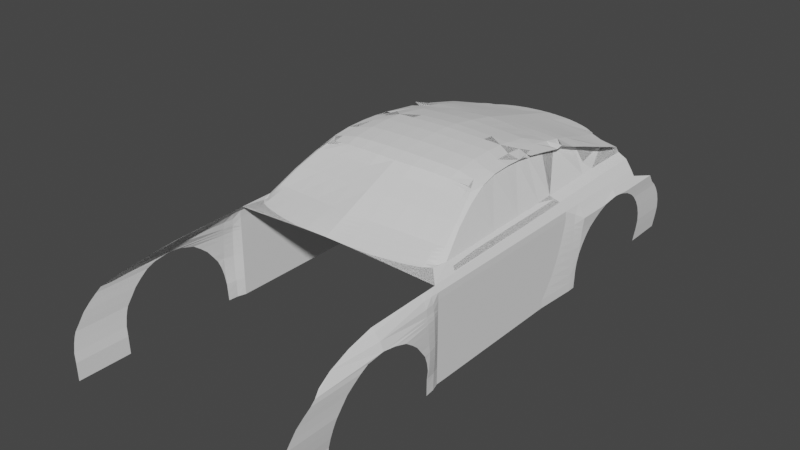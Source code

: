 # Source: Mustang2015.blend  (saved by Blender 3.3.6; exported with 4.5.12 LTS)
import bpy
from mathutils import Matrix  # noqa: F401  (used for matrix-valued properties, if any)

bpy.ops.wm.read_factory_settings(use_empty=True)
scene = bpy.context.scene
scene.name = 'Scene'

# ---- collections
col_collection = bpy.data.collections.new('Collection'); scene.collection.children.link(col_collection)
col_reference = bpy.data.collections.new('Reference'); scene.collection.children.link(col_reference)

# ---- world
world_world = bpy.data.worlds.new('World'); scene.world = world_world
world_world.use_nodes = True; world_world.node_tree.nodes.clear()
_N = world_world.node_tree.nodes; _L = world_world.node_tree.links
n0 = _N.new('ShaderNodeOutputWorld'); n0.name = 'World Output'; n0.location = (300, 300)
n1 = _N.new('ShaderNodeBackground'); n1.name = 'Background'; n1.location = (10, 300)
n1.inputs[0].default_value = (0.05088, 0.05088, 0.05088, 1.0)
_L.new(n1.outputs[0], n0.inputs[0])
n0.is_active_output = True
world_world.color = (0.05088, 0.05088, 0.05088)
world_world.use_sun_shadow = False
world_world.sun_shadow_jitter_overblur = 0.0

# ---- meshes
me_002 = bpy.data.meshes.new('Окружность.002')
me_002.from_pydata([(0.003029, 1.0, 2.073), (-0.1593, 0.9877, 2.098), (-0.3093, 0.9511, 2.109), (-0.454, 0.891, 2.12), (-0.5626, 0.809, 2.123), (-0.6964, 0.7071, 2.129), (-0.798, 0.5878, 2.136), (-0.8954, 0.454, 2.141), (-1.003, 1.788e-07, 2.136), (-0.3096, 1.012, 2.109), (-0.8954, -0.454, 2.141), (-0.798, -0.5878, 2.136), (-0.6964, -0.7071, 2.129), (-0.5626, -0.809, 2.123), (-0.454, -0.891, 2.12), (-0.3026, -0.9511, 2.101), (-0.1549, -0.9877, 2.08), (-0.0004399, -1.0, 2.052), (0.2983, -1.004, 2.036), (0.301, 1.012, 2.06), (-0.01526, 7.01, 2.037), (-0.1748, 6.997, 2.058), (-0.3328, 6.959, 2.07), (-0.4799, 6.897, 2.08), (-0.6165, 6.813, 2.087), (-0.7375, 6.708, 2.093), (-0.8383, 6.585, 2.104), (-1.008, 6.447, 2.125), (-1.139, 5.979, 2.052), (-1.008, 5.51, 2.125), (-0.8383, 5.372, 2.104), (-0.7375, 5.249, 2.093), (-0.6165, 5.144, 2.087), (-0.4799, 5.06, 2.08), (-0.3328, 4.998, 2.07), (-0.1748, 4.96, 2.062), (-0.01526, 4.947, 2.055), (0.2917, 4.946, 2.047), (0.2643, 7.01, 1.995), (-1.032, -1.162, 2.079), (-0.8954, -1.383, 2.141), (-0.798, -1.517, 2.136), (-0.6964, -1.636, 2.129), (-0.5626, -1.738, 2.123), (-0.454, -1.82, 2.12), (-0.3026, -1.88, 2.101), (-0.1549, -1.917, 2.08), (-0.0004399, -1.929, 2.052), (0.2983, -1.933, 2.036), (-0.01526, 7.723, 2.037), (-0.1748, 7.711, 2.058), (-0.3328, 7.673, 2.07), (-0.4799, 7.611, 2.08), (-0.6165, 7.526, 2.087), (-0.7375, 7.421, 2.093), (-0.8383, 7.298, 2.104), (-1.008, 7.16, 2.125), (-1.139, 6.692, 2.052), (0.2442, 7.724, 1.998), (-1.282, -5.96e-08, 1.922), (-1.407, 5.979, 1.877), (-1.123, -0.9009, 2.024), (-1.407, 6.692, 1.877), (-0.3895, -1.85, 2.112), (-0.3895, -0.921, 2.112), (-1.139, 5.979, 2.052), (-1.324, 1.327, 1.934), (-0.3115, 1.327, 1.999), (-0.7125, 1.327, 1.999), (-0.1583, 1.327, 1.999), (-0.5921, 1.327, 1.999), (-0.8988, 1.327, 1.999), (0.3005, 1.327, 1.999), (-0.4573, 1.327, 1.999), (-0.8156, 1.327, 1.999), (-0.001449, 1.327, 1.999), (-1.011, 1.327, 1.999), (-0.3812, 0.921, 2.114), (-1.215, -0.4855, 1.965), (-0.9638, -1.296, 2.134), (-0.9638, -0.3052, 2.134), (-0.9669, 0.227, 2.139), (-0.9548, 1.327, 1.999), (-0.4549, 1.012, 2.11), (-0.5742, 1.012, 2.098), (-1.313, 1.012, 1.93), (-0.1592, 1.012, 2.099), (-1.009, 1.012, 2.054), (0.002863, 1.012, 2.073), (-0.9583, 1.012, 2.063), (-0.8976, 1.012, 2.074), (-0.7043, 1.012, 2.089), (-0.8081, 1.012, 2.081), (0.3007, 1.183, 2.044), (-0.4561, 1.185, 2.068), (-1.32, 1.183, 1.935), (-0.1588, 1.184, 2.063), (-1.01, 1.183, 2.034), (-0.8119, 1.184, 2.054), (0.000703, 1.184, 2.05), (-0.7084, 1.184, 2.058), (-0.8982, 1.184, 2.051), (-0.9565, 1.183, 2.045), (-0.3106, 1.185, 2.068), (-0.5832, 1.184, 2.063), (-1.125, 1.183, 2.024), (-1.238, 1.183, 1.994), (-1.131, 1.009e-07, 2.076), (-1.237, 0.0, 1.993), (-1.234, 1.327, 1.995), (-1.119, 1.327, 1.999), (-1.126, 1.012, 2.041), (-1.235, 1.012, 1.991), (0.2933, 4.817, 2.048), (-0.4838, 4.817, 2.048), (-0.4797, 4.998, 2.079), (-0.8468, 4.817, 2.048), (-0.8396, 4.998, 2.1), (-0.8393, 5.06, 2.101), (-0.839, 5.144, 2.102), (-0.8387, 5.249, 2.103), (-0.01694, 4.817, 2.048), (-0.3349, 4.817, 2.048), (-1.386, 4.817, 1.892), (-1.39, 4.998, 1.889), (-1.391, 5.06, 1.889), (-1.392, 5.144, 1.888), (-1.394, 5.249, 1.886), (-1.396, 5.372, 1.885), (-1.399, 5.51, 1.883), (-1.402, 5.66, 1.881), (-1.404, 5.817, 1.879), (-0.7429, 4.817, 2.048), (-0.7375, 4.998, 2.091), (-0.7375, 5.06, 2.092), (-0.7375, 5.144, 2.093), (-0.178, 4.817, 2.048), (-1.138, 5.817, 2.051), (-1.136, 5.66, 2.051), (-1.135, 5.51, 2.05), (-1.134, 5.372, 2.05), (-1.133, 5.249, 2.049), (-1.133, 5.144, 2.049), (-1.132, 5.06, 2.049), (-1.132, 4.998, 2.049), (-1.039, 4.817, 2.048), (-0.6209, 4.817, 2.048), (-0.6162, 4.998, 2.085), (-0.6163, 5.06, 2.086), (-0.9301, 4.817, 2.048), (-1.008, 4.998, 2.121), (-1.008, 5.06, 2.121), (-1.008, 5.144, 2.122), (-1.008, 5.249, 2.123), (-1.008, 5.372, 2.124), (-1.008, 7.16, 2.125), (-1.119, 4.817, 2.048), (-1.234, 5.66, 1.995), (-1.234, 5.51, 1.995), (-1.234, 5.144, 1.995), (-1.234, 5.06, 1.995), (-1.234, 5.372, 1.995), (-1.234, 6.692, 1.995), (-1.234, 5.817, 1.995), (-1.234, 4.998, 1.995), (-1.234, 5.249, 1.995), (-1.234, 5.979, 1.995), (-1.234, 4.817, 1.995), (-1.044, 5.979, 2.125), (-1.05, 5.66, 2.102), (-1.008, 5.66, 2.125), (-1.093, 5.814, 2.078), (-1.028, 5.807, 2.125), (-1.008, 6.33, 2.125), (-1.008, 6.213, 2.125), (-1.033, 6.096, 2.125), (-0.9411, 6.399, 2.114), (-0.931, 5.516, 2.114), (-1.383, 4.561, 1.894), (0.2937, 4.059, 1.999), (-1.234, 4.605, 1.995), (-0.3336, 4.378, 1.999), (-0.4823, 4.44, 1.999), (-0.6192, 4.492, 1.999), (-0.1769, 4.297, 1.999), (-0.845, 4.558, 1.999), (-1.038, 4.608, 1.999), (-0.7411, 4.531, 1.999), (-0.9283, 4.584, 1.999), (-1.119, 4.615, 1.999), (-0.01604, 4.188, 1.999), (-1.407, 5.979, 1.877), (-1.407, 6.692, 1.877), (-1.324, 1.327, 1.934), (-1.386, 4.817, 1.892), (-1.39, 4.998, 1.889), (-1.391, 5.06, 1.889), (-1.392, 5.144, 1.888), (-1.394, 5.249, 1.886), (-1.396, 5.372, 1.885), (-1.399, 5.51, 1.883), (-1.402, 5.66, 1.881), (-1.404, 5.817, 1.879), (-1.383, 4.615, 1.894), (-1.493, 5.979, 1.718), (-1.493, 6.692, 1.718), (-1.486, 1.197, 0.0), (-1.483, 5.144, 1.733), (-1.477, 4.504, 1.743), (-0.7143, 1.549, 1.999), (-0.3129, 1.596, 1.999), (-1.012, 1.534, 1.999), (-0.9007, 1.541, 1.999), (-0.4589, 1.575, 1.999), (-1.119, 1.534, 1.999), (-0.5938, 1.562, 1.999), (-1.327, 1.534, 1.932), (-1.441, 1.789, 1.772), (-0.002368, 1.639, 1.999), (-0.1595, 1.618, 1.999), (-0.8175, 1.544, 1.999), (0.3001, 1.705, 1.999), (-1.234, 1.583, 1.995), (-1.327, 1.664, 1.932), (-2.092, 4.747, 1.378), (-2.175, 3.351, 1.436), (-2.181, 4.008, 1.395), (-2.112, 3.027, 1.48), (-1.966, 2.654, 1.553), (-1.755, 2.275, 1.62), (-2.189, 3.704, 1.413), (-2.151, 4.312, 1.468), (-1.48, 4.817, 1.739), (-1.482, 4.998, 1.736), (-1.482, 5.06, 1.735), (-1.486, 5.372, 1.729), (-1.488, 5.51, 1.726), (-1.489, 5.66, 1.724), (-1.491, 5.817, 1.721), (-1.483, 5.144, 1.733), (-1.485, 5.249, 1.731), (-1.711, 6.277, 1.404), (-1.876, 5.72, 1.393), (-1.954, 5.446, 1.384), (-2.024, 5.111, 1.378), (-1.652, 6.484, 1.412), (-1.61, 6.611, 1.419), (-1.617, 5.68, 1.613), (-1.493, 6.692, 1.718), (-2.105, 4.615, 1.48), (-2.175, 3.351, 1.468), (-2.181, 4.008, 1.459), (-2.112, 3.027, 1.496), (-1.966, 2.654, 1.553), (-1.755, 2.275, 1.62), (-2.189, 3.704, 1.46), (-2.151, 4.312, 1.468), (-1.711, 6.277, 1.677), (-1.876, 5.72, 1.582), (-1.954, 5.446, 1.55), (-2.04, 5.031, 1.509), (-1.652, 6.484, 1.697), (-1.61, 6.611, 1.708), (-1.493, 6.692, 1.718), (-2.105, 4.615, 1.48), (-2.175, 3.351, 1.468), (-2.181, 4.008, 1.459), (-2.112, 3.027, 1.496), (-1.966, 2.654, 1.553), (-1.755, 2.25, 1.643), (-2.189, 3.704, 1.46), (-2.151, 4.312, 1.387), (-1.711, 6.277, 1.677), (-1.876, 5.72, 1.582), (-1.954, 5.446, 1.55), (-2.04, 5.031, 1.509), (-1.652, 6.484, 1.697), (-1.61, 6.611, 1.708), (-1.671, 6.733, 1.162), (-2.149, 4.747, 1.241), (-2.214, 3.351, 1.286), (-2.228, 4.008, 1.248), (-2.157, 3.027, 1.312), (-2.012, 2.654, 1.475), (-1.812, 2.281, 1.571), (-1.585, 1.907, 1.652), (-2.234, 3.704, 1.265), (-2.209, 4.312, 1.241), (-1.787, 6.277, 1.199), (-1.948, 5.72, 1.228), (-2.017, 5.446, 1.238), (-2.079, 5.111, 1.24), (-1.733, 6.484, 1.187), (-1.703, 6.611, 1.18), (-1.423, 1.664, 1.709), (-2.106, 2.852, 1.344), (-2.076, 5.139, 1.52), (-1.327, 1.534, 1.932), (0.1382, 4.947, 2.051), (0.152, 1.006, 2.066), (0.1502, 1.705, 1.999), (0.1514, 1.184, 2.047), (0.1394, 4.059, 1.999), (0.1509, 1.327, 1.999), (0.152, 1.012, 2.066), (0.1387, 4.817, 2.048), (-2.071, 2.772, 1.433), (-2.123, 2.852, 1.34), (-2.189, 2.763, 0.0), (-2.173, 2.802, 0.7119), (-1.671, 6.733, 1.162), (-1.671, 6.733, 0.0), (-1.671, 6.733, 1.162), (-1.658, 7.127, 0.0), (-1.654, 6.81, 1.116), (-1.634, 6.902, 1.011), (-1.642, 7.004, 0.8011), (-1.649, 7.049, 0.6428), (-1.637, 6.965, 0.9047), (-1.656, 7.107, 0.3137), (-1.657, 7.121, 0.1631), (-1.655, 7.086, 0.4665), (-2.092, 2.816, 1.392), (-2.188, 2.774, 0.338), (-2.079, 5.118, 0.0), (-2.149, 5.238, 0.0), (-2.15, 2.827, 1.021), (-2.13, 5.228, 0.3395), (-2.107, 5.198, 0.7199), (-2.09, 5.146, 1.026), (-2.189, 2.763, 0.0), (-2.149, 5.238, 0.0), (-2.15, 2.827, 1.021), (-2.091, 5.146, 1.026), (-2.148, 5.238, 0.0), (-2.129, 5.228, 0.3395), (-2.188, 2.763, 0.0), (-2.187, 2.774, 0.338), (-2.172, 2.802, 0.7119), (-2.149, 2.827, 1.021), (-2.258, 3.006, 0.0), (-2.217, 3.037, 1.022), (-2.24, 3.02, 0.7126), (-2.255, 3.008, 0.3381), (-2.311, 3.382, 0.0), (-2.305, 3.387, 0.3383), (-2.289, 3.401, 0.7139), (-2.267, 3.421, 1.022), (-2.304, 3.782, 0.7152), (-2.322, 3.766, 0.3386), (-2.331, 3.758, 0.0), (-2.283, 3.801, 1.023), (-2.319, 4.076, 0.3388), (-2.3, 4.094, 0.7162), (-2.279, 4.115, 1.024), (-2.33, 4.066, 0.0), (-2.278, 4.315, 0.717), (-2.297, 4.316, 0.3389), (-2.309, 4.316, 0.0), (-2.257, 4.314, 1.024), (-2.245, 4.748, 0.0), (-2.229, 4.748, 0.3392), (-2.208, 4.748, 0.7184), (-2.189, 4.748, 1.025), (-1.423, 1.574, 1.703), (-1.453, 1.26, 0.8515), (-1.473, 1.208, 0.4257), (-1.436, 1.36, 1.277), (-1.481, 1.2, 0.2129), (-1.463, 1.224, 0.6386), (-1.43, 1.431, 1.49), (-1.427, 1.48, 1.596), (-1.445, 1.304, 1.064), (-1.459, 3.146, 1.757), (-1.468, 3.825, 1.75), (-1.469, 3.9, 1.749), (-1.473, 4.176, 1.746), (-1.461, 3.265, 1.756), (-1.465, 3.598, 1.752), (-1.447, 2.183, 1.767), (-1.452, 2.579, 1.763), (-1.457, 2.96, 1.759), (-1.401, 2.163, 1.831), (-2.087, 2.539, 0.0), (-1.915, 2.154, 0.0), (-1.702, 1.678, 0.0), (-1.595, 1.887, 1.509), (-1.619, 1.841, 1.172), (-1.647, 1.786, 0.7755), (-1.675, 1.73, 0.3732), (-1.82, 2.271, 1.451), (-1.842, 2.244, 1.113), (-1.866, 2.214, 0.7476), (-1.892, 2.183, 0.3545), (-2.017, 2.647, 1.385), (-2.034, 2.621, 1.051), (-2.051, 2.595, 0.7171), (-2.07, 2.565, 0.3357), (-1.596, 1.781, 1.185), (-1.569, 1.711, 1.2), (-1.537, 1.625, 1.219), (-1.51, 1.555, 1.234), (-1.483, 1.483, 1.25), (-1.468, 1.444, 1.259), (-1.448, 1.391, 1.27), (-1.425, 1.519, 1.641), (-1.679, 1.628, 0.0), (-1.64, 1.541, 0.0), (-1.601, 1.453, 0.0), (-1.57, 1.383, 0.0), (-1.534, 1.303, 0.0), (-1.512, 1.255, 0.0), (-1.626, 1.728, 0.7838), (-1.597, 1.651, 0.795), (-1.564, 1.561, 0.8079), (-1.538, 1.492, 0.818), (-1.511, 1.416, 0.8289), (-1.495, 1.373, 0.8351), (-1.474, 1.318, 0.8431), (-1.548, 1.852, 1.665), (-1.512, 1.798, 1.678), (-1.472, 1.737, 1.692), (-1.654, 1.676, 0.3787), (-1.622, 1.592, 0.3871), (-1.587, 1.501, 0.3962), (-1.56, 1.433, 0.4031), (-1.53, 1.355, 0.4109), (-1.512, 1.309, 0.4156), (-1.49, 1.252, 0.4213), (-1.569, 1.826, 1.523), (-1.543, 1.762, 1.536), (-1.51, 1.683, 1.553), (-1.481, 1.611, 1.569), (-1.452, 1.542, 1.583), (-1.437, 1.505, 1.591), (-1.76, 6.733, 0.0), (-1.792, 6.611, 0.0), (-1.879, 6.277, 0.0), (-2.023, 5.72, 0.0), (-2.094, 5.446, 0.0), (-1.82, 6.503, 0.0), (-1.656, 7.103, 0.3395), (-1.745, 6.487, 1.026), (-1.767, 6.492, 0.7199), (-1.795, 6.498, 0.3395), (-1.8, 6.277, 1.026), (-1.824, 6.277, 0.7199), (-1.853, 6.277, 0.3395), (-1.636, 6.889, 1.026), (-1.96, 5.72, 1.026), (-1.979, 5.72, 0.7199), (-2.002, 5.72, 0.3395), (-1.646, 7.027, 0.7199), (-1.681, 6.733, 1.026), (-1.705, 6.733, 0.7199), (-1.734, 6.733, 0.3395), (-2.03, 5.446, 1.026), (-2.049, 5.446, 0.7199), (-2.073, 5.446, 0.3395), (-1.715, 6.611, 1.026), (-1.738, 6.611, 0.7199), (-1.767, 6.611, 0.3395), (-1.384, 1.727, 1.852), (-1.43, 4.532, 1.818), (-1.324, 1.368, 1.934), (-1.325, 1.429, 1.933), (-1.326, 1.503, 1.933), (-1.381, 1.664, 1.808)], [(306, 307), (263, 312), (308, 313), (313, 325), (462, 463)], [(19, 93, 301, 304), (1, 0, 88, 86), (2, 1, 86, 9), (3, 77, 2, 9, 83), (4, 3, 83, 84), (5, 4, 84, 91), (6, 5, 91, 92), (7, 6, 92, 90), (17, 47, 48, 18), (64, 63, 45, 15), (11, 41, 42, 12), (25, 54, 55, 26), (15, 45, 46, 16), (12, 42, 43, 13), (16, 46, 47, 17), (13, 43, 44, 14), (10, 40, 41, 11), (22, 51, 52, 23), (23, 52, 53, 24), (20, 49, 50, 21), (38, 58, 49, 20), (24, 53, 54, 25), (21, 50, 51, 22), (14, 44, 63, 64), (67, 69, 219, 210), (74, 68, 209, 220), (73, 67, 210, 213), (75, 303, 300, 218), (71, 74, 220, 212), (70, 73, 213, 215), (69, 75, 218, 219), (68, 70, 215, 209), (76, 82, 71, 212, 211), (79, 40, 10, 80), (82, 76, 97, 102), (66, 95, 106, 109), (78, 61, 107, 108), (71, 82, 102, 101), (90, 92, 98, 101), (86, 88, 99, 96), (87, 111, 107, 8), (91, 84, 104, 100), (9, 86, 96, 103), (92, 91, 100, 98), (83, 9, 103, 94), (90, 89, 81, 7), (88, 0, 299, 304), (89, 87, 8, 81), (84, 83, 94, 104), (99, 301, 303, 75), (97, 105, 111, 87), (103, 96, 69, 67), (96, 99, 75, 69), (98, 100, 68, 74), (101, 102, 89, 90), (94, 103, 67, 73), (102, 97, 87, 89), (100, 104, 70, 68), (104, 94, 73, 70), (101, 98, 74, 71), (107, 111, 112, 108), (108, 112, 85, 59), (109, 106, 105, 110), (110, 105, 97, 76), (108, 59, 78), (107, 61, 39, 79, 80, 8), (111, 105, 106, 112), (112, 106, 95, 85), (121, 305, 298, 36), (133, 147, 148, 134), (134, 148, 32, 135), (135, 32, 31), (150, 117, 118, 151), (151, 118, 119, 152), (152, 119, 120, 153), (153, 120, 30, 154), (154, 30, 29), (145, 156, 189, 186), (117, 133, 134, 118), (118, 134, 135, 119), (119, 135, 31, 120), (120, 31, 30), (144, 150, 151, 143), (143, 151, 152, 142), (142, 152, 153, 141), (141, 153, 154, 140), (140, 154, 29, 139), (147, 115, 33, 148), (148, 33, 32), (115, 34, 33), (27, 26, 55, 155, 56), (35, 136, 121, 36), (34, 122, 136, 35), (34, 115, 114, 122), (115, 147, 146, 114), (147, 133, 132, 146), (133, 117, 116, 132), (117, 150, 149, 116), (164, 167, 156, 144), (65, 28, 137, 171), (27, 56, 57, 28, 65), (110, 214, 222, 109), (167, 164, 124, 123), (159, 165, 127, 126), (165, 161, 128, 127), (161, 158, 129, 128), (222, 180, 178, 223), (158, 157, 130, 129), (157, 163, 131, 130), (164, 160, 125, 124), (160, 159, 126, 125), (163, 166, 60, 131), (166, 162, 62, 60), (65, 171, 172, 168), (168, 175, 174, 173, 27, 65), (170, 169, 29), (169, 138, 139, 29), (172, 171, 169, 170), (171, 137, 138, 169), (170, 29, 30, 177), (27, 173, 174, 176, 26), (150, 144, 156, 145), (143, 160, 164, 144), (142, 159, 160, 143), (165, 159, 142, 141), (165, 141, 140, 161), (139, 158, 161, 140), (138, 157, 158, 139), (137, 163, 157, 138), (28, 166, 163, 137), (57, 162, 166, 28), (181, 184, 136, 122), (182, 181, 122, 114), (188, 185, 116, 149), (184, 190, 121, 136), (178, 180, 167, 123), (186, 188, 149, 145), (186, 189, 214, 211), (185, 187, 132, 116), (180, 189, 156, 167), (183, 182, 114, 146), (187, 183, 146, 132), (190, 302, 305, 121), (149, 150, 145), (66, 464, 465, 466, 223, 178, 203, 216, 193), (125, 126, 197, 196), (131, 60, 191, 202), (129, 130, 201, 200), (123, 124, 195, 194), (126, 127, 198, 197), (178, 123, 194, 203), (130, 131, 202, 201), (127, 128, 199, 198), (60, 62, 192, 191), (124, 125, 196, 195), (128, 129, 200, 199), (199, 200, 236, 235), (193, 216, 217, 294, 364, 405, 371, 370, 367, 372, 365, 369, 366, 368, 206), (191, 192, 205, 204), (109, 222, 223, 466, 465, 464, 66), (211, 212, 188, 186), (220, 209, 187, 185), (222, 214, 189, 180), (215, 213, 182, 183), (209, 215, 183, 187), (218, 300, 302, 190), (217, 216, 203, 208, 376, 375, 374, 378, 377, 373, 381, 380, 379), (210, 219, 184, 181), (213, 210, 181, 182), (212, 220, 185, 188), (219, 218, 190, 184), (211, 214, 110, 76), (238, 204, 205, 246, 245, 241, 242, 247, 208, 232, 233, 234, 239, 240, 235, 236, 237), (236, 200, 201, 237), (194, 232, 208, 203), (195, 233, 232, 194), (196, 234, 233, 195), (197, 207, 239, 234, 196), (197, 198, 240, 207), (198, 199, 235, 240), (202, 238, 237, 201), (202, 191, 204, 238), (204, 205, 246, 245, 241, 242, 247, 237, 238), (224, 208, 247, 242, 243, 244), (230, 226, 251, 255), (241, 245, 261, 257), (227, 225, 250, 252), (242, 241, 257, 258), (228, 227, 252, 253), (243, 242, 258, 259), (269, 253, 268, 283, 284), (245, 246, 262, 261), (231, 224, 249, 256), (246, 205, 248, 262), (225, 230, 255, 250), (226, 231, 256, 251), (224, 244, 260, 249), (252, 253, 267, 282, 295, 307, 308, 306, 283, 268), (249, 260, 275, 264), (252, 250, 265, 280, 282, 267), (257, 261, 276, 272), (249, 264, 279, 287, 271, 256), (258, 257, 272, 273), (259, 258, 273, 274), (261, 262, 277, 276), (251, 266, 281, 286, 270, 255), (217, 269, 284, 285, 419, 420, 421, 294), (262, 248, 263, 277), (274, 273, 289, 290), (276, 277, 293, 292), (251, 271, 287, 281, 266, 256), (277, 263, 313, 312, 278, 310, 293), (264, 275, 291, 324, 279), (250, 255, 270, 286, 280, 265), (272, 276, 292, 288), (273, 272, 288, 289), (244, 243, 274, 290, 296, 291, 275), (267, 282, 295, 307, 308, 306, 283, 268, 252), (228, 283, 284, 269), (282, 295, 307, 308, 306, 283, 228, 227), (265, 280, 282, 227, 225), (225, 230, 270, 286, 280, 265), (230, 226, 266, 281, 286, 270), (271, 287, 281, 266, 231, 226), (231, 224, 264, 279, 287, 271), (280, 282, 227, 225), (225, 230, 270, 286, 280), (223, 462, 217, 216), (178, 123, 194, 232, 208, 463), (225, 230, 286, 280), (230, 226, 281, 286), (226, 271, 287, 281), (193, 66, 364, 405, 371, 370, 367, 372, 365, 369, 366, 368, 206), (294, 467, 217), (304, 299, 19), (305, 302, 179, 113), (300, 303, 72, 221), (304, 301, 99, 88), (298, 305, 113, 37), (303, 301, 93, 72), (302, 300, 221, 179), (231, 224, 279, 287, 271), (291, 324, 279, 224, 244), (290, 296, 291, 244, 243), (289, 290, 243, 242), (272, 288, 289, 242, 241), (271, 224, 279, 287), (290, 291, 244, 243), (269, 379, 380, 228), (288, 289, 242, 241), (292, 288, 241, 245), (293, 292, 245, 246), (263, 313, 312, 278, 310, 293, 246, 205), (236, 237, 242, 243, 244, 224, 208, 232, 233, 234, 239, 207, 240, 235), (308, 306, 322, 295, 326, 309, 323), (282, 295, 322, 306, 283, 228, 227), (263, 313, 312, 278, 311, 293, 246, 205), (263, 278, 293, 246, 205), (244, 291, 329, 328, 327, 325, 279, 224), (291, 279, 224, 244), (281, 287, 279, 291, 329, 326, 295, 282, 280, 286), (323, 327, 325, 308), (309, 328, 327, 323), (326, 329, 328, 309), (326, 329, 291, 279, 287, 281, 286, 280, 295, 282), (329, 326, 332, 333), (309, 328, 329, 333, 332, 326), (337, 343, 340, 336), (338, 342, 343, 337), (339, 341, 342, 338), (281, 287, 279, 291, 333, 354), (342, 341, 347, 346), (282, 341, 339, 295), (340, 343, 345, 344), (343, 342, 346, 345), (346, 347, 351, 348), (280, 347, 341, 282), (344, 345, 349, 350), (345, 346, 348, 349), (349, 348, 353, 352), (348, 351, 354, 353), (286, 351, 347, 280), (350, 349, 352, 355), (355, 352, 357, 358), (352, 353, 356, 357), (354, 351, 286, 281), (353, 354, 333, 328, 362, 356), (287, 359, 354, 281), (354, 359, 356, 353), (292, 293, 459, 442), (357, 356, 362, 361), (356, 359, 363, 362), (358, 357, 361, 360), (359, 287, 279, 363), (362, 363, 329, 328), (360, 361, 335, 334), (363, 279, 291, 329), (361, 362, 328, 335), (306, 322, 295, 394, 283), (217, 382, 379), (228, 380, 381, 227), (227, 381, 373, 377, 225), (225, 377, 378, 230), (230, 378, 374, 375, 226), (226, 375, 376, 271), (271, 376, 208, 224), (379, 269, 217), (294, 467, 217), (217, 462, 223, 178, 463, 208, 376, 375, 374, 378, 377, 373, 381, 380, 379), (217, 462, 223, 178, 463, 208, 376, 375, 374, 378, 377, 373, 381, 380, 379), (217, 462, 223, 178, 463, 208, 376, 375, 374, 378, 377, 373, 381, 380, 379, 382), (283, 394, 390, 284), (284, 390, 386, 285), (285, 386, 429, 419), (394, 295, 339, 395), (395, 339, 338, 396), (396, 338, 337, 397), (397, 337, 336, 383), (390, 394, 395, 391), (391, 395, 396, 392), (392, 396, 397, 393), (393, 397, 383, 384), (386, 390, 391, 387), (387, 391, 392, 388), (388, 392, 393, 389), (389, 393, 384, 385), (371, 434, 403, 404, 370), (367, 404, 418, 365, 372), (365, 418, 428, 366, 369), (366, 428, 206, 368), (364, 66, 464, 465), (419, 429, 430, 420), (420, 430, 431, 421), (421, 431, 432, 294), (294, 432, 433, 364), (364, 433, 434, 405), (405, 434, 371), (418, 404, 403, 417), (417, 403, 402, 416), (416, 402, 401, 415), (415, 401, 400, 414), (414, 400, 399, 413), (413, 399, 398, 412), (412, 398, 387, 388), (428, 418, 417, 427), (427, 417, 416, 426), (426, 416, 415, 425), (425, 415, 414, 424), (424, 414, 413, 423), (423, 413, 412, 422), (422, 412, 388, 389), (206, 428, 427, 411), (411, 427, 426, 410), (410, 426, 425, 409), (409, 425, 424, 408), (408, 424, 423, 407), (407, 423, 422, 406), (406, 422, 389, 385), (370, 404, 367), (403, 434, 433, 402), (402, 433, 432, 401), (401, 432, 431, 400), (400, 431, 430, 399), (399, 430, 429, 398), (398, 429, 386, 387), (288, 445, 449, 289), (289, 449, 456, 290), (290, 456, 329, 291), (436, 461, 455, 435), (435, 455, 441, 319, 320, 313), (440, 437, 447, 444), (442, 459, 460, 443), (443, 460, 461, 444), (444, 461, 436, 440), (444, 447, 446, 443), (443, 446, 445, 442), (442, 445, 288, 292), (329, 456, 457, 328), (328, 457, 458, 335), (335, 458, 439, 334), (455, 461, 460, 454), (454, 460, 459, 453), (453, 459, 293, 278), (449, 445, 446, 450), (450, 446, 447, 451), (451, 447, 437, 438), (441, 455, 454, 452, 317, 321), (452, 454, 453, 448, 315, 318, 316), (448, 453, 278, 314), (456, 449, 450, 457), (457, 450, 451, 458), (458, 451, 438, 439), (371, 193, 66, 464, 405), (465, 466, 294, 364), (294, 466, 467), (405, 464, 465, 364), (364, 465, 466, 294), (294, 466, 467), (217, 467, 223, 462), (217, 467, 223, 462), (467, 466, 223), (467, 466, 223)])
_uv = me_002.uv_layers.new(name='UVКарта')
_uv.uv.foreach_set('vector', [0.0, 0.0, 0.0, 0.0, 0.0, 0.0, 0.0, 0.0, 0.0, 0.0, 0.0, 0.0, 0.0, 0.0, 0.0, 0.0, 0.0, 0.0, 0.0, 0.0, 0.0, 0.0, 0.0, 0.0, 0.0, 0.0, 0.0, 0.0, 0.0, 0.0, 0.0, 0.0, 0.0, 0.0, 0.0, 0.0, 0.0, 0.0, 0.0, 0.0, 0.0, 0.0, 0.0, 0.0, 0.0, 0.0, 0.0, 0.0, 0.0, 0.0, 0.0, 0.0, 0.0, 0.0, 0.0, 0.0, 0.0, 0.0, 0.0, 0.0, 0.0, 0.0, 0.0, 0.0, 0.0, 0.0, 0.0, 0.0, 0.0, 0.0, 0.0, 0.0, 0.0, 0.0, 0.0, 0.0, 0.0, 0.0, 0.0, 0.0, 0.0, 0.0, 0.0, 0.0, 0.0, 0.0, 0.0, 0.0, 0.0, 0.0, 0.0, 0.0, 0.0, 0.0, 0.0, 0.0, 0.0, 0.0, 0.0, 0.0, 0.0, 0.0, 0.0, 0.0, 0.0, 0.0, 0.0, 0.0, 0.0, 0.0, 0.0, 0.0, 0.0, 0.0, 0.0, 0.0, 0.0, 0.0, 0.0, 0.0, 0.0, 0.0, 0.0, 0.0, 0.0, 0.0, 0.0, 0.0, 0.0, 0.0, 0.0, 0.0, 0.0, 0.0, 0.0, 0.0, 0.0, 0.0, 0.0, 0.0, 0.0, 0.0, 0.0, 0.0, 0.0, 0.0, 0.0, 0.0, 0.0, 0.0, 0.0, 0.0, 0.0, 0.0, 0.0, 0.0, 0.0, 0.0, 0.0, 0.0, 0.0, 0.0, 0.0, 0.0, 0.0, 0.0, 0.0, 0.0, 0.0, 0.0, 0.0, 0.0, 0.0, 0.0, 0.0, 0.0, 0.0, 0.0, 0.0, 0.0, 0.0, 0.0, 0.0, 0.0, 0.0, 0.0, 0.0, 0.0, 0.0, 0.0, 0.0, 0.0, 0.0, 0.0, 0.0, 0.0, 0.0, 0.0, 0.0, 0.0, 0.0, 0.0, 0.0, 0.0, 0.0, 0.0, 0.0, 0.0, 0.0, 0.0, 0.0, 0.0, 0.0, 0.0, 0.0, 0.0, 0.0, 0.0, 0.0, 0.0, 0.0, 0.0, 0.0, 0.0, 0.0, 0.0, 0.0, 0.0, 0.0, 0.0, 0.0, 0.0, 0.0, 0.0, 0.0, 0.0, 0.0, 0.0, 0.0, 0.0, 0.0, 0.0, 0.0, 0.0, 0.0, 0.0, 0.0, 0.0, 0.0, 0.0, 0.0, 0.0, 0.0, 0.0, 0.0, 0.0, 0.0, 0.0, 0.0, 0.0, 0.0, 0.0, 0.0, 0.0, 0.0, 0.0, 0.0, 0.0, 0.0, 0.0, 0.0, 0.0, 0.0, 0.0, 0.0, 0.0, 0.0, 0.0, 0.0, 0.0, 0.0, 0.0, 0.0, 0.0, 0.0, 0.0, 0.0, 0.0, 0.0, 0.0, 0.0, 0.0, 0.0, 0.0, 0.0, 0.0, 0.0, 0.0, 0.0, 0.0, 0.0, 0.0, 0.0, 0.0, 0.0, 0.0, 0.0, 0.0, 0.0, 0.0, 0.0, 0.0, 0.0, 0.0, 0.0, 0.0, 0.0, 0.0, 0.0, 0.0, 0.0, 0.0, 0.0, 0.0, 0.0, 0.0, 0.0, 0.0, 0.0, 0.0, 0.0, 0.0, 0.0, 0.0, 0.0, 0.0, 0.0, 0.0, 0.0, 0.0, 0.0, 0.0, 0.0, 0.0, 0.0, 0.0, 0.0, 0.0, 0.0, 0.0, 0.0, 0.0, 0.0, 0.0, 0.0, 0.0, 0.0, 0.0, 0.0, 0.0, 0.0, 0.0, 0.0, 0.0, 0.0, 0.0, 0.0, 0.0, 0.0, 0.0, 0.0, 0.0, 0.0, 0.0, 0.0, 0.0, 0.0, 0.0, 0.0, 0.0, 0.0, 0.0, 0.0, 0.0, 0.0, 0.0, 0.0, 0.0, 0.0, 0.0, 0.0, 0.0, 0.0, 0.0, 0.0, 0.0, 0.0, 0.0, 0.0, 0.0, 0.0, 0.0, 0.0, 0.0, 0.0, 0.0, 0.0, 0.0, 0.0, 0.0, 0.0, 0.0, 0.0, 0.0, 0.0, 0.0, 0.0, 0.0, 0.0, 0.0, 0.0, 0.0, 0.0, 0.0, 0.0, 0.0, 0.0, 0.0, 0.0, 0.0, 0.0, 0.0, 0.0, 0.0, 0.0, 0.0, 0.0, 0.0, 0.0, 0.0, 0.0, 0.0, 0.0, 0.0, 0.0, 0.0, 0.0, 0.0, 0.0, 0.0, 0.0, 0.0, 0.0, 0.0, 0.0, 0.0, 0.0, 0.0, 0.0, 0.0, 0.0, 0.0, 0.0, 0.0, 0.0, 0.0, 0.0, 0.0, 0.0, 0.0, 0.0, 0.0, 0.0, 0.0, 0.0, 0.0, 0.0, 0.0, 0.0, 0.0, 0.0, 0.0, 0.0, 0.0, 0.0, 0.0, 0.0, 0.0, 0.0, 0.0, 0.0, 0.0, 0.0, 0.0, 0.0, 0.0, 0.0, 0.0, 0.0, 0.0, 0.0, 0.0, 0.0, 0.0, 0.0, 0.0, 0.0, 0.0, 0.0, 0.0, 0.0, 0.0, 0.0, 0.0, 0.0, 0.0, 0.0, 0.0, 0.0, 0.0, 0.0, 0.0, 0.0, 0.0, 0.0, 0.0, 0.0, 0.0, 0.0, 0.0, 0.0, 0.0, 0.0, 0.0, 0.0, 0.0, 0.0, 0.0, 0.0, 0.0, 0.0, 0.0, 0.0, 0.0, 0.0, 0.0, 0.0, 0.0, 0.0, 0.0, 0.0, 0.0, 0.0, 0.0, 0.0, 0.0, 0.0, 0.0, 0.0, 0.0, 0.0, 0.0, 0.0, 0.0, 0.0, 0.0, 0.0, 0.0, 0.0, 0.0, 0.0, 0.0, 0.0, 0.0, 0.0, 0.0, 0.0, 0.0, 0.0, 0.0, 0.0, 0.0, 0.0, 0.0, 0.0, 0.0, 0.0, 0.0, 0.0, 0.0, 0.0, 0.0, 0.0, 0.0, 0.0, 0.0, 0.0, 0.0, 0.0, 0.0, 0.0, 0.0, 0.0, 0.0, 0.0, 0.0, 0.0, 0.0, 0.0, 0.0, 0.0, 0.0, 0.0, 0.0, 0.0, 0.0, 0.0, 0.0, 0.0, 0.0, 0.0, 0.0, 0.0, 0.0, 0.0, 0.0, 0.0, 0.0, 0.0, 0.0, 0.0, 0.0, 0.0, 0.0, 0.0, 0.0, 0.0, 0.0, 0.0, 0.0, 0.0, 0.0, 0.0, 0.0, 0.0, 0.0, 0.0, 0.0, 0.0, 0.0, 0.0, 0.0, 0.0, 0.0, 0.0, 0.0, 0.0, 0.0, 0.0, 0.0, 0.0, 0.0, 0.0, 0.0, 0.0, 0.0, 0.0, 0.0, 0.0, 0.0, 0.0, 0.0, 0.0, 0.0, 0.0, 0.0, 0.0, 0.0, 0.0, 0.0, 0.0, 0.0, 0.0, 0.0, 0.0, 0.0, 0.0, 0.0, 0.0, 0.0, 0.0, 0.0, 0.0, 0.0, 0.0, 0.0, 0.0, 0.0, 0.0, 0.0, 0.0, 0.0, 0.0, 0.0, 0.0, 0.0, 0.0, 0.0, 0.0, 0.0, 0.0, 0.0, 0.0, 0.0, 0.0, 0.0, 0.0, 0.0, 0.0, 0.0, 0.0, 0.0, 0.0, 0.0, 0.0, 0.0, 0.0, 0.0, 0.0, 0.0, 0.0, 0.0, 0.0, 0.0, 0.0, 0.0, 0.0, 0.0, 0.0, 0.0, 0.0, 0.0, 0.0, 0.0, 0.0, 0.0, 0.0, 0.0, 0.0, 0.0, 0.0, 0.0, 0.0, 0.0, 0.0, 0.0, 0.0, 0.0, 0.0, 0.0, 0.0, 0.0, 0.0, 0.0, 0.0, 0.0, 0.0, 0.0, 0.0, 0.0, 0.0, 0.0, 0.0, 0.0, 0.0, 0.0, 0.0, 0.0, 0.0, 0.0, 0.0, 0.0, 0.0, 0.0, 0.0, 0.0, 0.0, 0.0, 0.0, 0.0, 0.0, 0.0, 0.0, 0.0, 0.0, 0.0, 0.0, 0.0, 0.0, 0.0, 0.0, 0.0, 0.0, 0.0, 0.0, 0.0, 0.0, 0.0, 0.0, 0.0, 0.0, 0.0, 0.0, 0.0, 0.0, 0.0, 0.0, 0.0, 0.0, 0.0, 0.0, 0.0, 0.0, 0.0, 0.0, 0.0, 0.0, 0.0, 0.0, 0.0, 0.0, 0.0, 0.0, 0.0, 0.0, 0.0, 0.0, 0.0, 0.0, 0.0, 0.0, 0.0, 0.0, 0.0, 0.0, 0.0, 0.0, 0.0, 0.0, 0.0, 0.0, 0.0, 0.0, 0.0, 0.0, 0.0, 0.0, 0.0, 0.0, 0.0, 0.0, 0.0, 0.0, 0.0, 0.0, 0.0, 0.0, 0.0, 0.0, 0.0, 0.0, 0.0, 0.0, 0.0, 0.0, 0.0, 0.0, 0.0, 0.0, 0.0, 0.0, 0.0, 0.0, 0.0, 0.0, 0.0, 0.0, 0.0, 0.0, 0.0, 0.0, 0.0, 0.0, 0.0, 0.0, 0.0, 0.0, 0.0, 0.0, 0.0, 0.0, 0.0, 0.0, 0.0, 0.0, 0.0, 0.0, 0.0, 0.0, 0.0, 0.0, 0.0, 0.0, 0.0, 0.0, 0.0, 0.0, 0.0, 0.0, 0.0, 0.0, 0.0, 0.0, 0.0, 0.0, 0.0, 0.0, 0.0, 0.0, 0.0, 0.0, 0.0, 0.0, 0.0, 0.0, 0.0, 0.0, 0.0, 0.0, 0.0, 0.0, 0.0, 0.0, 0.0, 0.0, 0.0, 0.0, 0.0, 0.0, 0.0, 0.0, 0.0, 0.0, 0.0, 0.0, 0.0, 0.0, 0.0, 0.0, 0.0, 0.0, 0.0, 0.0, 0.0, 0.0, 0.0, 0.0, 0.0, 0.0, 0.0, 0.0, 0.0, 0.0, 0.0, 0.0, 0.0, 0.0, 0.0, 0.0, 0.0, 0.0, 0.0, 0.0, 0.0, 0.0, 0.0, 0.0, 0.0, 0.0, 0.0, 0.0, 0.0, 0.0, 0.0, 0.0, 0.0, 0.0, 0.0, 0.0, 0.0, 0.0, 0.0, 0.0, 0.0, 0.0, 0.0, 0.0, 0.0, 0.0, 0.0, 0.0, 0.0, 0.0, 0.0, 0.0, 0.0, 0.0, 0.0, 0.0, 0.0, 0.0, 0.0, 0.0, 0.0, 0.0, 0.0, 0.0, 0.0, 0.0, 0.0, 0.0, 0.0, 0.0, 0.0, 0.0, 0.0, 0.0, 0.0, 0.0, 0.0, 0.0, 0.0, 0.0, 0.0, 0.0, 0.0, 0.0, 0.0, 0.0, 0.0, 0.0, 0.0, 0.0, 0.0, 0.0, 0.0, 0.0, 0.0, 0.0, 0.0, 0.0, 0.0, 0.0, 0.0, 0.0, 0.0, 0.0, 0.0, 0.0, 0.0, 0.0, 0.0, 0.0, 0.0, 0.0, 0.0, 0.0, 0.0, 0.0, 0.0, 0.0, 0.0, 0.0, 0.0, 0.0, 0.0, 0.0, 0.0, 0.0, 0.0, 0.0, 0.0, 0.0, 0.0, 0.0, 0.0, 0.0, 0.0, 0.0, 0.0, 0.0, 0.0, 0.0, 0.0, 0.0, 0.0, 0.0, 0.0, 0.0, 0.0, 0.0, 0.0, 0.0, 0.0, 0.0, 0.0, 0.0, 0.0, 0.0, 0.0, 0.0, 0.0, 0.0, 0.0, 0.0, 0.0, 0.0, 0.0, 0.0, 0.0, 0.0, 0.0, 0.0, 0.0, 0.0, 0.0, 0.0, 0.0, 0.0, 0.0, 0.0, 0.0, 0.0, 0.0, 0.0, 0.0, 0.0, 0.0, 0.0, 0.0, 0.0, 0.0, 0.0, 0.0, 0.0, 0.0, 0.0, 0.0, 0.0, 0.0, 0.0, 0.0, 0.0, 0.0, 0.0, 0.0, 0.0, 0.0, 0.0, 0.0, 0.0, 0.0, 0.0, 0.0, 0.0, 0.0, 0.0, 0.0, 0.0, 0.0, 0.0, 0.0, 0.0, 0.0, 0.0, 0.0, 0.0, 0.0, 0.0, 0.0, 0.0, 0.0, 0.0, 0.0, 0.0, 0.0, 0.0, 0.0, 0.0, 0.0, 0.0, 0.0, 0.0, 0.0, 0.0, 0.0, 0.0, 0.0, 0.0, 0.0, 0.0, 0.0, 0.0, 0.0, 0.0, 0.0, 0.0, 0.0, 0.0, 0.0, 0.0, 0.0, 0.0, 0.0, 0.0, 0.0, 0.0, 0.0, 0.0, 0.0, 0.0, 0.0, 0.0, 0.0, 0.0, 0.0, 0.0, 0.0, 0.0, 0.0, 0.0, 0.0, 0.0, 0.0, 0.0, 0.0, 0.0, 0.0, 0.0, 0.0, 0.0, 0.0, 0.0, 0.0, 0.0, 0.0, 0.0, 0.0, 0.0, 0.0, 0.0, 0.0, 0.0, 0.0, 0.0, 0.0, 0.0, 0.0, 0.0, 0.0, 0.0, 0.0, 0.0, 0.0, 0.0, 0.0, 0.0, 0.0, 0.0, 0.0, 0.0, 0.0, 0.0, 0.0, 0.0, 0.0, 0.0, 0.0, 0.0, 0.0, 0.0, 0.0, 0.0, 0.0, 0.0, 0.0, 0.0, 0.0, 0.0, 0.0, 0.0, 0.0, 0.0, 0.0, 0.0, 0.0, 0.0, 0.0, 0.0, 0.0, 0.0, 0.0, 0.0, 0.0, 0.0, 0.0, 0.0, 0.0, 0.0, 0.0, 0.0, 0.0, 0.0, 0.0, 0.0, 0.0, 0.0, 0.0, 0.0, 0.0, 0.0, 0.0, 0.0, 0.0, 0.0, 0.0, 0.0, 0.0, 0.0, 0.0, 0.0, 0.0, 0.0, 0.0, 0.0, 0.0, 0.0, 0.0, 0.0, 0.0, 0.0, 0.0, 0.0, 0.0, 0.0, 0.0, 0.0, 0.0, 0.0, 0.0, 0.0, 0.0, 0.0, 0.0, 0.0, 0.0, 0.0, 0.0, 0.0, 0.0, 0.0, 0.0, 0.0, 0.0, 0.0, 0.0, 0.0, 0.0, 0.0, 0.0, 0.0, 0.0, 0.0, 0.0, 0.0, 0.0, 0.0, 0.0, 0.0, 0.0, 0.0, 0.0, 0.0, 0.0, 0.0, 0.0, 0.0, 0.0, 0.0, 0.0, 0.0, 0.0, 0.0, 0.0, 0.0, 0.0, 0.0, 0.0, 0.0, 0.0, 0.0, 0.0, 0.0, 0.0, 0.0, 0.0, 0.0, 0.0, 0.0, 0.0, 0.0, 0.0, 0.0, 0.0, 0.0, 0.0, 0.0, 0.0, 0.0, 0.0, 0.0, 0.0, 0.0, 0.0, 0.0, 0.0, 0.0, 0.0, 0.0, 0.0, 0.0, 0.0, 0.0, 0.0, 0.0, 0.0, 0.0, 0.0, 0.0, 0.0, 0.0, 0.0, 0.0, 0.0, 0.0, 0.0, 0.0, 0.0, 0.0, 0.0, 0.0, 0.0, 0.0, 0.0, 0.0, 0.0, 0.0, 0.0, 0.0, 0.0, 0.0, 0.0, 0.0, 0.0, 0.0, 0.0, 0.0, 0.0, 0.0, 0.0, 0.0, 0.0, 0.0, 0.0, 0.0, 0.0, 0.0, 0.0, 0.0, 0.0, 0.0, 0.0, 0.0, 0.0, 0.0, 0.0, 0.0, 0.0, 0.0, 0.0, 0.0, 0.0, 0.0, 0.0, 0.0, 0.0, 0.0, 0.0, 0.0, 0.0, 0.0, 0.0, 0.0, 0.0, 0.0, 0.0, 0.0, 0.0, 0.0, 0.0, 0.0, 0.0, 0.0, 0.0, 0.0, 0.0, 0.0, 0.0, 0.0, 0.0, 0.0, 0.0, 0.0, 0.0, 0.0, 0.0, 0.0, 0.0, 0.0, 0.0, 0.0, 0.0, 0.0, 0.0, 0.0, 0.0, 0.0, 0.0, 0.0, 0.0, 0.0, 0.0, 0.0, 0.0, 0.0, 0.0, 0.0, 0.0, 0.0, 0.0, 0.0, 0.0, 0.0, 0.0, 0.0, 0.0, 0.0, 0.0, 0.0, 0.0, 0.0, 0.0, 0.0, 0.0, 0.0, 0.0, 0.0, 0.0, 0.0, 0.0, 0.0, 0.0, 0.0, 0.0, 0.0, 0.0, 0.0, 0.0, 0.0, 0.0, 0.0, 0.0, 0.0, 0.0, 0.0, 0.0, 0.0, 0.0, 0.0, 0.0, 0.0, 0.0, 0.0, 0.0, 0.0, 0.0, 0.0, 0.0, 0.0, 0.0, 0.0, 0.0, 0.0, 0.0, 0.0, 0.0, 0.0, 0.0, 0.0, 0.0, 0.0, 0.0, 0.0, 0.0, 0.0, 0.0, 0.0, 0.0, 0.0, 0.0, 0.0, 0.0, 0.0, 0.0, 0.0, 0.0, 0.0, 0.0, 0.0, 0.0, 0.0, 0.0, 0.0, 0.0, 0.0, 0.0, 0.0, 0.0, 0.0, 0.0, 0.0, 0.0, 0.0, 0.0, 0.0, 0.0, 0.0, 0.0, 0.0, 0.0, 0.0, 0.0, 0.0, 0.0, 0.0, 0.0, 0.0, 0.0, 0.0, 0.0, 0.0, 0.0, 0.0, 0.0, 0.0, 0.0, 0.0, 0.0, 0.0, 0.0, 0.0, 0.0, 0.0, 0.0, 0.0, 0.0, 0.0, 0.0, 0.0, 0.0, 0.0, 0.0, 0.0, 0.0, 0.0, 0.0, 0.0, 0.0, 0.0, 0.0, 0.0, 0.0, 0.0, 0.0, 0.0, 0.0, 0.0, 0.0, 0.0, 0.0, 0.0, 0.0, 0.0, 0.0, 0.0, 0.0, 0.0, 0.0, 0.0, 0.0, 0.0, 0.0, 0.0, 0.0, 0.0, 0.0, 0.0, 0.0, 0.0, 0.0, 0.0, 0.0, 0.0, 0.0, 0.0, 0.0, 0.0, 0.0, 0.0, 0.0, 0.0, 0.0, 0.0, 0.0, 0.0, 0.0, 0.0, 0.0, 0.0, 0.0, 0.0, 0.0, 0.0, 0.0, 0.0, 0.0, 0.0, 0.0, 0.0, 0.0, 0.0, 0.0, 0.0, 0.0, 0.0, 0.0, 0.0, 0.0, 0.0, 0.0, 0.0, 0.0, 0.0, 0.0, 0.0, 0.0, 0.0, 0.0, 0.0, 0.0, 0.0, 0.0, 0.0, 0.0, 0.0, 0.0, 0.0, 0.0, 0.0, 0.0, 0.0, 0.0, 0.0, 0.0, 0.0, 0.0, 0.0, 0.0, 0.0, 0.0, 0.0, 0.0, 0.0, 0.0, 0.0, 0.0, 0.0, 0.0, 0.0, 0.0, 0.0, 0.0, 0.0, 0.0, 0.0, 0.0, 0.0, 0.0, 0.0, 0.0, 0.0, 0.0, 0.0, 0.0, 0.0, 0.0, 0.0, 0.0, 0.0, 0.0, 0.0, 0.0, 0.0, 0.0, 0.0, 0.0, 0.0, 0.0, 0.0, 0.0, 0.0, 0.0, 0.0, 0.0, 0.0, 0.0, 0.0, 0.0, 0.0, 0.0, 0.0, 0.0, 0.0, 0.0, 0.0, 0.0, 0.0, 0.0, 0.0, 0.0, 0.0, 0.0, 0.0, 0.0, 0.0, 0.0, 0.0, 0.0, 0.0, 0.0, 0.0, 0.0, 0.0, 0.0, 0.0, 0.0, 0.0, 0.0, 0.0, 0.0, 0.0, 0.0, 0.0, 0.0, 0.0, 0.0, 0.0, 0.0, 0.0, 0.0, 0.0, 0.0, 0.0, 0.0, 0.0, 0.0, 0.0, 0.0, 0.0, 0.0, 0.0, 0.0, 0.0, 0.0, 0.0, 0.0, 0.0, 0.0, 0.0, 0.0, 0.0, 0.0, 0.0, 0.0, 0.0, 0.0, 0.0, 0.0, 0.0, 0.0, 0.0, 0.0, 0.0, 0.0, 0.0, 0.0, 0.0, 0.0, 0.0, 0.0, 0.0, 0.0, 0.0, 0.0, 0.0, 0.0, 0.0, 0.0, 0.0, 0.0, 0.0, 0.0, 0.0, 0.0, 0.0, 0.0, 0.0, 0.0, 0.0, 0.0, 0.0, 0.0, 0.0, 0.0, 0.0, 0.0, 0.0, 0.0, 0.0, 0.0, 0.0, 0.0, 0.0, 0.0, 0.0, 0.0, 0.0, 0.0, 0.0, 0.0, 0.0, 0.0, 0.0, 0.0, 0.0, 0.0, 0.0, 0.0, 0.0, 0.0, 0.0, 0.0, 0.0, 0.0, 0.0, 0.0, 0.0, 0.0, 0.0, 0.0, 0.0, 0.0, 0.0, 0.0, 0.0, 0.0, 0.0, 0.0, 0.0, 0.0, 0.0, 0.0, 0.0, 0.0, 0.0, 0.0, 0.0, 0.0, 0.0, 0.0, 0.0, 0.0, 0.0, 0.0, 0.0, 0.0, 0.0, 0.0, 0.0, 0.0, 0.0, 0.0, 0.0, 0.0, 0.0, 0.0, 0.0, 0.0, 0.0, 0.0, 0.0, 0.0, 0.0, 0.0, 0.0, 0.0, 0.0, 0.0, 0.0, 0.0, 0.0, 0.0, 0.0, 0.0, 0.0, 0.0, 0.0, 0.0, 0.0, 0.0, 0.0, 0.0, 0.0, 0.0, 0.0, 0.0, 0.0, 0.0, 0.0, 0.0, 0.0, 0.0, 0.0, 0.0, 0.0, 0.0, 0.0, 0.0, 0.0, 0.0, 0.0, 0.0, 0.0, 0.0, 0.0, 0.0, 0.0, 0.0, 0.0, 0.0, 0.0, 0.0, 0.0, 0.0, 0.0, 0.0, 0.0, 0.0, 0.0, 0.0, 0.0, 0.0, 0.0, 0.0, 0.0, 0.0, 0.0, 0.0, 0.0, 0.0, 0.0, 0.0, 0.0, 0.0, 0.0, 0.0, 0.0, 0.0, 0.0, 0.0, 0.0, 0.0, 0.0, 0.0, 0.0, 0.0, 0.0, 0.0, 0.0, 0.0, 0.0, 0.0, 0.0, 0.0, 0.0, 0.0, 0.0, 0.0, 0.0, 0.0, 0.0, 0.0, 0.0, 0.0, 0.0, 0.0, 0.0, 0.0, 0.0, 0.0, 0.0, 0.0, 0.0, 0.0, 0.0, 0.0, 0.0, 0.0, 0.0, 0.0, 0.0, 0.0, 0.0, 0.0, 0.0, 0.0, 0.0, 0.0, 0.0, 0.0, 0.0, 0.0, 0.0, 0.0, 0.0, 0.0, 0.0, 0.0, 0.0, 0.0, 0.0, 0.0, 0.0, 0.0, 0.0, 0.0, 0.0, 0.0, 0.0, 0.0, 0.0, 0.0, 0.0, 0.0, 0.0, 0.0, 0.0, 0.0, 0.0, 0.0, 0.0, 0.0, 0.0, 0.0, 0.0, 0.0, 0.0, 0.0, 0.0, 0.0, 0.0, 0.0, 0.0, 0.0, 0.0, 0.0, 0.0, 0.0, 0.0, 0.0, 0.0, 0.0, 0.0, 0.0, 0.0, 0.0, 0.0, 0.0, 0.0, 0.0, 0.0, 0.0, 0.0, 0.0, 0.0, 0.0, 0.0, 0.0, 0.0, 0.0, 0.0, 0.0, 0.0, 0.0, 0.0, 0.0, 0.0, 0.0, 0.0, 0.0, 0.0, 0.0, 0.0, 0.0, 0.0, 0.0, 0.0, 0.0, 0.0, 0.0, 0.0, 0.0, 0.0, 0.0, 0.0, 0.0, 0.0, 0.0, 0.0, 0.0, 0.0, 0.0, 0.0, 0.0, 0.0, 0.0, 0.0, 0.0, 0.0, 0.0, 0.0, 0.0, 0.0, 0.0, 0.0, 0.0, 0.0, 0.0, 0.0, 0.0, 0.0, 0.0, 0.0, 0.0, 0.0, 0.0, 0.0, 0.0, 0.0, 0.0, 0.0, 0.0, 0.0, 0.0, 0.0, 0.0, 0.0, 0.0, 0.0, 0.0, 0.0, 0.0, 0.0, 0.0, 0.0, 0.0, 0.0, 0.0, 0.0, 0.0, 0.0, 0.0, 0.0, 0.0, 0.0, 0.0, 0.0, 0.0, 0.0, 0.0, 0.0, 0.0, 0.0, 0.0, 0.0, 0.0, 0.0, 0.0, 0.0, 0.0, 0.0, 0.0, 0.0, 0.0, 0.0, 0.0, 0.0, 0.0, 0.0, 0.0, 0.0, 0.0, 0.0, 0.0, 0.0, 0.0, 0.0, 0.0, 0.0, 0.0, 0.0, 0.0, 0.0, 0.0, 0.0, 0.0, 0.0, 0.0, 0.0, 0.0, 0.0, 0.0, 0.0, 0.0, 0.0, 0.0, 0.0, 0.0, 0.0, 0.0, 0.0, 0.0, 0.0, 0.0, 0.0, 0.0, 0.0, 0.0, 0.0, 0.0, 0.0, 0.0, 0.0, 0.0, 0.0, 0.0, 0.0, 0.0, 0.0, 0.0, 0.0, 0.0, 0.0, 0.0, 0.0, 0.0, 0.0, 0.0, 0.0, 0.0, 0.0, 0.0, 0.0, 0.0, 0.0, 0.0, 0.0, 0.0, 0.0, 0.0, 0.0, 0.0, 0.0, 0.0, 0.0, 0.0, 0.0, 0.0, 0.0, 0.0, 0.0, 0.0, 0.0, 0.0, 0.0, 0.0, 0.0, 0.0, 0.0, 0.0, 0.0, 0.0, 0.0, 0.0, 0.0, 0.0, 0.0, 0.0, 0.0, 0.0, 0.0, 0.0, 0.0, 0.0, 0.0, 0.0, 0.0, 0.0, 0.0, 0.0, 0.0, 0.0, 0.0, 0.0, 0.0, 0.0, 0.0, 0.0, 0.0, 0.0, 0.0, 0.0, 0.0, 0.0, 0.0, 0.0, 0.0, 0.0, 0.0, 0.0, 0.0, 0.0, 0.0, 0.0, 0.0, 0.0, 0.0, 0.0, 0.0, 0.0, 0.0, 0.0, 0.0, 0.0, 0.0, 0.0, 0.0, 0.0, 0.0, 0.0, 0.0, 0.0, 0.0, 0.0, 0.0, 0.0, 0.0, 0.0, 0.0, 0.0, 0.0, 0.0, 0.0, 0.0, 0.0, 0.0, 0.0, 0.0, 0.0, 0.0, 0.0, 0.0, 0.0, 0.0, 0.0, 0.0, 0.0, 0.0, 0.0, 0.0, 0.0, 0.0, 0.0, 0.0, 0.0, 0.0, 0.0, 0.0, 0.0, 0.0, 0.0, 0.0, 0.0, 0.0, 0.0, 0.0, 0.0, 0.0, 0.0, 0.0, 0.0, 0.0, 0.0, 0.0, 0.0, 0.0, 0.0, 0.0, 0.0, 0.0, 0.0, 0.0, 0.0, 0.0, 0.0, 0.0, 0.0, 0.0, 0.0, 0.0, 0.0, 0.0, 0.0, 0.0, 0.0, 0.0, 0.0, 0.0, 0.0, 0.0, 0.0, 0.0, 0.0, 0.0, 0.0, 0.0, 0.0, 0.0, 0.0, 0.0, 0.0, 0.0, 0.0, 0.0, 0.0, 0.0, 0.0, 0.0, 0.0, 0.0, 0.0, 0.0, 0.0, 0.0, 0.0, 0.0, 0.0, 0.0, 0.0, 0.0, 0.0, 0.0, 0.0, 0.0, 0.0, 0.0, 0.0, 0.0, 0.0, 0.0, 0.0, 0.0, 0.0, 0.0, 0.0, 0.0, 0.0, 0.0, 0.0, 0.0, 0.0, 0.0, 0.0, 0.0, 0.0, 0.0, 0.0, 0.0, 0.0, 0.0, 0.0, 0.0, 0.0, 0.0, 0.0, 0.0, 0.0, 0.0, 0.0, 0.0, 0.0, 0.0, 0.0, 0.0, 0.0, 0.0, 0.0, 0.0, 0.0, 0.0, 0.0, 0.0, 0.0, 0.0, 0.0, 0.0, 0.0, 0.0, 0.0, 0.0, 0.0, 0.0, 0.0, 0.0, 0.0, 0.0, 0.0, 0.0, 0.0, 0.0, 0.0, 0.0, 0.0, 0.0, 0.0, 0.0, 0.0, 0.0, 0.0, 0.0, 0.0, 0.0, 0.0, 0.0, 0.0, 0.0, 0.0, 0.0, 0.0, 0.0, 0.0, 0.0, 0.0, 0.0, 0.0, 0.0, 0.0, 0.0, 0.0, 0.0, 0.0, 0.0, 0.0, 0.0, 0.0, 0.0, 0.0, 0.0, 0.0, 0.0, 0.0, 0.0, 0.0, 0.0, 0.0, 0.0, 0.0, 0.0, 0.0, 0.0, 0.0, 0.0, 0.0, 0.0, 0.0, 0.0, 0.0, 0.0, 0.0, 0.0, 0.0, 0.0, 0.0, 0.0, 0.0, 0.0, 0.0, 0.0, 0.0, 0.0, 0.0, 0.0, 0.0, 0.0, 0.0, 0.0, 0.0, 0.0, 0.0, 0.0, 0.0, 0.0, 0.0, 0.0, 0.0, 0.0, 0.0, 0.0, 0.0, 0.0, 0.0, 0.0, 0.0, 0.0, 0.0, 0.0, 0.0, 0.0, 0.0, 0.0, 0.0, 0.0, 0.0, 0.0, 0.0, 0.0, 0.0, 0.0, 0.0, 0.0, 0.0, 0.0, 0.0, 0.0, 0.0, 0.0, 0.0, 0.0, 0.0, 0.0, 0.0, 0.0, 0.0, 0.0, 0.0, 0.0, 0.0, 0.0, 0.0, 0.0, 0.0, 0.0, 0.0, 0.0, 0.0, 0.0, 0.0, 0.0, 0.0, 0.0, 0.0, 0.0, 0.0, 0.0, 0.0, 0.0, 0.0, 0.0, 0.0, 0.0, 0.0, 0.0, 0.0, 0.0, 0.0, 0.0, 0.0, 0.0, 0.0, 0.0, 0.0, 0.0, 0.0, 0.0, 0.0, 0.0, 0.0, 0.0, 0.0, 0.0, 0.0, 0.0, 0.0, 0.0, 0.0, 0.0, 0.0, 0.0, 0.0, 0.0, 0.0, 0.0, 0.0, 0.0, 0.0, 0.0, 0.0, 0.0, 0.0, 0.0, 0.0, 0.0, 0.0, 0.0, 0.0, 0.0, 0.0, 0.0, 0.0, 0.0, 0.0, 0.0, 0.0, 0.0, 0.0, 0.0, 0.0, 0.0, 0.0, 0.0, 0.0, 0.0, 0.0, 0.0, 0.0, 0.0, 0.0, 0.0, 0.0, 0.0, 0.0, 0.0, 0.0, 0.0, 0.0, 0.0, 0.0, 0.0, 0.0, 0.0, 0.0, 0.0, 0.0, 0.0, 0.0, 0.0, 0.0, 0.0, 0.0, 0.0, 0.0, 0.0, 0.0, 0.0, 0.0, 0.0, 0.0, 0.0, 0.0, 0.0, 0.0, 0.0, 0.0, 0.0, 0.0, 0.0, 0.0, 0.0, 0.0, 0.0, 0.0, 0.0, 0.0, 0.0, 0.0, 0.0, 0.0, 0.0, 0.0, 0.0, 0.0, 0.0, 0.0, 0.0, 0.0, 0.0, 0.0, 0.0, 0.0, 0.0, 0.0, 0.0, 0.0, 0.0, 0.0, 0.0, 0.0, 0.0, 0.0, 0.0, 0.0, 0.0, 0.0, 0.0, 0.0, 0.0, 0.0, 0.0, 0.0, 0.0, 0.0, 0.0, 0.0, 0.0, 0.0, 0.0, 0.0, 0.0, 0.0, 0.0, 0.0, 0.0, 0.0, 0.0, 0.0, 0.0, 0.0, 0.0, 0.0, 0.0, 0.0, 0.0, 0.0, 0.0, 0.0, 0.0, 0.0, 0.0, 0.0, 0.0, 0.0, 0.0, 0.0, 0.0, 0.0, 0.0, 0.0, 0.0, 0.0, 0.0, 0.0, 0.0, 0.0, 0.0, 0.0, 0.0, 0.0, 0.0, 0.0, 0.0, 0.0, 0.0, 0.0, 0.0, 0.0, 0.0, 0.0, 0.0, 0.0, 0.0, 0.0, 0.0, 0.0, 0.0, 0.0, 0.0, 0.0, 0.0, 0.0, 0.0, 0.0, 0.0, 0.0, 0.0, 0.0, 0.0, 0.0, 0.0, 0.0, 0.0, 0.0, 0.0, 0.0, 0.0, 0.0, 0.0, 0.0, 0.0, 0.0, 0.0, 0.0, 0.0, 0.0, 0.0, 0.0, 0.0, 0.0, 0.0, 0.0, 0.0, 0.0, 0.0, 0.0, 0.0, 0.0, 0.0, 0.0, 0.0, 0.0, 0.0, 0.0, 0.0, 0.0, 0.0, 0.0, 0.0, 0.0, 0.0, 0.0, 0.0, 0.0, 0.0, 0.0, 0.0, 0.0, 0.0, 0.0, 0.0, 0.0, 0.0, 0.0, 0.0, 0.0, 0.0, 0.0, 0.0, 0.0, 0.0, 0.0, 0.0, 0.0, 0.0, 0.0, 0.0, 0.0, 0.0, 0.0, 0.0, 0.0, 0.0, 0.0, 0.0, 0.0, 0.0, 0.0, 0.0, 0.0, 0.0, 0.0, 0.0, 0.0, 0.0, 0.0, 0.0, 0.0, 0.0, 0.0, 0.0, 0.0, 0.0, 0.0, 0.0, 0.0, 0.0, 0.0, 0.0, 0.0, 0.0, 0.0, 0.0, 0.0, 0.0, 0.0, 0.0, 0.0, 0.0, 0.0, 0.0, 0.0, 0.0, 0.0, 0.0, 0.0, 0.0, 0.0, 0.0, 0.0, 0.0, 0.0, 0.0, 0.0, 0.0, 0.0, 0.0, 0.0, 0.0, 0.0, 0.0, 0.0, 0.0, 0.0, 0.0, 0.0, 0.0, 0.0, 0.0, 0.0, 0.0, 0.0, 0.0, 0.0, 0.0, 0.0, 0.0, 0.0, 0.0, 0.0, 0.0, 0.0, 0.0, 0.0, 0.0, 0.0, 0.0, 0.0, 0.0, 0.0, 0.0, 0.0, 0.0, 0.0, 0.0, 0.0, 0.0, 0.0, 0.0, 0.0, 0.0, 0.0, 0.0, 0.0, 0.0, 0.0, 0.0, 0.0, 0.0, 0.0, 0.0, 0.0, 0.0, 0.0, 0.0, 0.0, 0.0, 0.0, 0.0, 0.0, 0.0, 0.0, 0.0, 0.0, 0.0, 0.0, 0.0, 0.0, 0.0, 0.0, 0.0, 0.0, 0.0, 0.0, 0.0, 0.0, 0.0, 0.0, 0.0, 0.0, 0.0, 0.0, 0.0, 0.0, 0.0, 0.0, 0.0, 0.0, 0.0, 0.0, 0.0, 0.0, 0.0, 0.0, 0.0, 0.0, 0.0, 0.0, 0.0, 0.0, 0.0, 0.0, 0.0, 0.0, 0.0, 0.0, 0.0, 0.0, 0.0, 0.0, 0.0, 0.0, 0.0, 0.0, 0.0, 0.0, 0.0, 0.0, 0.0, 0.0, 0.0, 0.0, 0.0, 0.0, 0.0, 0.0, 0.0, 0.0, 0.0, 0.0, 0.0, 0.0, 0.0, 0.0, 0.0, 0.0, 0.0, 0.0, 0.0, 0.0, 0.0, 0.0, 0.0, 0.0, 0.0, 0.0, 0.0, 0.0, 0.0, 0.0, 0.0, 0.0, 0.0, 0.0, 0.0, 0.0, 0.0, 0.0, 0.0, 0.0, 0.0, 0.0, 0.0, 0.0, 0.0, 0.0, 0.0, 0.0, 0.0, 0.0, 0.0, 0.0, 0.0, 0.0, 0.0, 0.0, 0.0, 0.0, 0.0, 0.0, 0.0, 0.0, 0.0, 0.0, 0.0, 0.0, 0.0, 0.0, 0.0, 0.0, 0.0, 0.0, 0.0, 0.0, 0.0, 0.0, 0.0, 0.0, 0.0, 0.0, 0.0, 0.0, 0.0, 0.0, 0.0, 0.0, 0.0, 0.0, 0.0, 0.0, 0.0, 0.0, 0.0, 0.0, 0.0, 0.0, 0.0, 0.0, 0.0, 0.0, 0.0, 0.0, 0.0, 0.0, 0.0, 0.0, 0.0, 0.0, 0.0, 0.0, 0.0, 0.0, 0.0, 0.0, 0.0, 0.0, 0.0, 0.0, 0.0, 0.0, 0.0, 0.0, 0.0, 0.0, 0.0, 0.0, 0.0, 0.0, 0.0, 0.0, 0.0, 0.0, 0.0, 0.0, 0.0, 0.0, 0.0, 0.0, 0.0, 0.0, 0.0, 0.0, 0.0, 0.0, 0.0, 0.0, 0.0, 0.0, 0.0, 0.0, 0.0, 0.0, 0.0, 0.0, 0.0, 0.0, 0.0, 0.0, 0.0, 0.0, 0.0, 0.0, 0.0, 0.0, 0.0, 0.0, 0.0, 0.0, 0.0, 0.0, 0.0, 0.0, 0.0, 0.0, 0.0, 0.0, 0.0, 0.0, 0.0, 0.0, 0.0, 0.0, 0.0, 0.0, 0.0, 0.0, 0.0, 0.0, 0.0, 0.0, 0.0, 0.0, 0.0, 0.0, 0.0, 0.0, 0.0, 0.0, 0.0, 0.0, 0.0, 0.0, 0.0, 0.0, 0.0, 0.0, 0.0, 0.0, 0.0, 0.0, 0.0, 0.0, 0.0, 0.0, 0.0, 0.0, 0.0, 0.0, 0.0, 0.0, 0.0, 0.0, 0.0, 0.0, 0.0, 0.0, 0.0, 0.0, 0.0, 0.0, 0.0, 0.0, 0.0, 0.0, 0.0, 0.0, 0.0, 0.0, 0.0, 0.0, 0.0, 0.0, 0.0, 0.0, 0.0, 0.0, 0.0, 0.0, 0.0, 0.0, 0.0, 0.0, 0.0, 0.0, 0.0, 0.0, 0.0, 0.0, 0.0, 0.0, 0.0, 0.0, 0.0, 0.0, 0.0, 0.0, 0.0, 0.0, 0.0, 0.0, 0.0, 0.0, 0.0, 0.0, 0.0, 0.0, 0.0, 0.0, 0.0, 0.0, 0.0, 0.0, 0.0, 0.0, 0.0, 0.0, 0.0, 0.0, 0.0, 0.0, 0.0, 0.0, 0.0, 0.0, 0.0, 0.0, 0.0, 0.0, 0.0, 0.0, 0.0, 0.0, 0.0, 0.0, 0.0, 0.0, 0.0, 0.0, 0.0, 0.0, 0.0])
me_002.update()

# ---- objects
ob_x = bpy.data.objects.new('Окружность', me_002)
ob_x_1 = bpy.data.objects.new('Бока', None)
ob_001 = bpy.data.objects.new('Бока.001', None)
ob_x_2 = bpy.data.objects.new('Зад', None)
ob_x_3 = bpy.data.objects.new('Перед', None)

# ---- transforms, parenting, visibility, modifiers, constraints
ob_x.location = (0.0, -8.704, 1.947)
ob_x.rotation_euler = (-0.0, 1.571, 0.0)
ob_x.scale = (2.904, 2.904, 2.904)
_m = ob_x.modifiers.new('Симметрия', 'MIRROR')
_m.use_axis = (False, False, True)
_m.use_clip = True
ob_x_1.location = (7.76e-16, -1.965, 0.7924)
ob_x_1.rotation_euler = (1.571, -0.0, 1.571)
ob_x_1.empty_display_type = 'IMAGE'
ob_x_1.empty_display_size = 53.74
ob_x_1.empty_image_offset = (-0.6503, -0.6531)
ob_x_1.show_empty_image_perspective = False
ob_x_1.use_empty_image_alpha = True
ob_x_1.empty_image_side = 'FRONT'
ob_x_1.color = (1.0, 1.0, 1.0, 0.2032)
ob_001.location = (-12.77, -1.965, 0.7924)
ob_001.rotation_euler = (0.0, 4.371e-08, 1.571)
ob_001.empty_display_type = 'IMAGE'
ob_001.empty_display_size = 53.74
ob_001.empty_image_offset = (-0.6503, -0.6531)
ob_001.show_empty_image_perspective = False
ob_001.use_empty_image_alpha = True
ob_001.empty_image_side = 'FRONT'
ob_001.color = (1.0, 1.0, 1.0, 0.2032)
ob_x_2.location = (-27.23, -1.965, 17.1)
ob_x_2.rotation_euler = (1.571, -0.0, 3.142)
ob_x_2.empty_display_type = 'IMAGE'
ob_x_2.empty_display_size = 53.74
ob_x_2.empty_image_offset = (-0.6503, -0.6531)
ob_x_2.show_empty_image_perspective = False
ob_x_2.use_empty_image_alpha = True
ob_x_2.empty_image_side = 'FRONT'
ob_x_2.color = (1.0, 1.0, 1.0, 0.2032)
ob_x_3.location = (27.22, -1.965, 0.7924)
ob_x_3.rotation_euler = (1.571, -0.0, 0.0)
ob_x_3.empty_display_type = 'IMAGE'
ob_x_3.empty_display_size = 53.74
ob_x_3.empty_image_offset = (-0.6503, -0.6531)
ob_x_3.show_empty_image_perspective = False
ob_x_3.use_empty_image_alpha = True
ob_x_3.empty_image_side = 'FRONT'
ob_x_3.color = (1.0, 1.0, 1.0, 0.2032)

# ---- collection membership
col_collection.objects.link(ob_x)
col_reference.objects.link(ob_x_1)
col_reference.objects.link(ob_001)
col_reference.objects.link(ob_x_2)
col_reference.objects.link(ob_x_3)

# ---- scene / render settings (as saved in the file)
scene.frame_start = 1; scene.frame_end = 250; scene.frame_set(75)
scene.render.engine = 'BLENDER_EEVEE_NEXT'
scene.cycles.sampling_pattern = 'TABULATED_SOBOL'
scene.cycles.use_light_tree = False
scene.view_settings.view_transform = 'Filmic'
bpy.context.view_layer.update()

# ---- added for rendering (the .blend has no active camera and no usable light): camera, sun
cam_auto = bpy.data.cameras.new('AutoCamera')
cam_auto.lens = 50.0
cam_auto.sensor_width = 36.0
cam_auto.clip_end = 1000.0
ob_auto_camera = bpy.data.objects.new('AutoCamera', cam_auto)
scene.collection.objects.link(ob_auto_camera)
ob_auto_camera.location = (29.2465, -35.3931, 28.2915)
ob_auto_camera.rotation_euler = (1.09748, -7.21219e-08, 0.694738)
scene.camera = ob_auto_camera
light_auto_sun = bpy.data.lights.new('AutoSun', 'SUN')
light_auto_sun.energy = 3.0
light_auto_sun.angle = 0.0523599
ob_auto_sun = bpy.data.objects.new('AutoSun', light_auto_sun)
scene.collection.objects.link(ob_auto_sun)
ob_auto_sun.rotation_euler = (0.872665, 0.174533, 0.523599)
bpy.context.view_layer.update()
